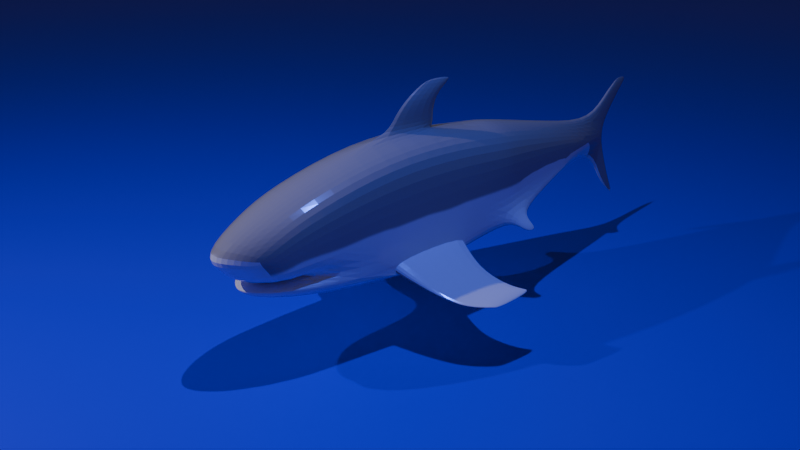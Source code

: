 # Source: Shark14.blend  (saved by Blender 5.0.118; exported with 4.5.12 LTS)
import bpy
from mathutils import Matrix  # noqa: F401  (used for matrix-valued properties, if any)

bpy.ops.wm.read_factory_settings(use_empty=True)
scene = bpy.context.scene
scene.name = 'Scene'

# ---- collections
col_collection = bpy.data.collections.new('Collection'); scene.collection.children.link(col_collection)

# ---- images (referenced by path relative to the original .blend; pixels are not part of the script)
import os
ASSET_DIR = os.environ.get("B2B_ASSET_DIR", "")  # directory of the original .blend (textures are referenced by path, not embedded)
HERE = os.path.dirname(os.path.abspath(__file__))  # packed textures are extracted next to this script under _unpacked/

def load_image(name, relpath, width, height, colorspace="sRGB"):
    """Load a texture the original file referenced (path relative to the .blend, or extracted next to this script)."""
    p = next((c for c in (os.path.join(HERE, relpath), os.path.join(ASSET_DIR, relpath)) if relpath and os.path.exists(c)), "")
    if p:
        img = bpy.data.images.load(p, check_existing=True)
        img.name = name
    else:  # same state as the original file: an image datablock whose file is absent (Cycles renders it pink)
        img = bpy.data.images.new(name, width, height)
        img.source = "FILE"
        img.filepath = "//" + (relpath or name)
    img.colorspace_settings.name = colorspace
    return img
img_material_002_base_color = load_image('Material.002 Base Color', '_unpacked/Material.ce7c6899.png', 1024, 1024, 'sRGB')

# ---- materials (node trees are filled in below, after node groups)
mat_material_002 = bpy.data.materials.new('Material.002')
mat_material_001 = bpy.data.materials.new('Material.001')

# ---- material node trees
mat_material_002.use_nodes = True; mat_material_002.node_tree.nodes.clear()
_N = mat_material_002.node_tree.nodes; _L = mat_material_002.node_tree.links
n0 = _N.new('ShaderNodeBsdfPrincipled'); n0.name = 'Principled BSDF'; n0.location = (-200, 100)
n0.inputs[2].default_value = 0.1538
n1 = _N.new('ShaderNodeOutputMaterial'); n1.name = 'Material Output'; n1.location = (200, 100)
n2 = _N.new('ShaderNodeTexImage'); n2.name = 'Image Texture'; n2.location = (-490, 80)
n2.image = img_material_002_base_color
_L.new(n0.outputs[0], n1.inputs[0])
_L.new(n2.outputs[0], n0.inputs[0])
n1.is_active_output = True
mat_material_001.use_nodes = True; mat_material_001.node_tree.nodes.clear()
_N = mat_material_001.node_tree.nodes; _L = mat_material_001.node_tree.links
n0 = _N.new('ShaderNodeBsdfPrincipled'); n0.name = 'Principled BSDF'; n0.location = (-200, 100)
n0.inputs[0].default_value = (0.007693, 0.007953, 0.8, 1.0)
n1 = _N.new('ShaderNodeOutputMaterial'); n1.name = 'Material Output'; n1.location = (200, 100)
_L.new(n0.outputs[0], n1.inputs[0])
n1.is_active_output = True

# ---- world
world_world = bpy.data.worlds.new('World'); scene.world = world_world
world_world.use_nodes = True; world_world.node_tree.nodes.clear()
_N = world_world.node_tree.nodes; _L = world_world.node_tree.links
n0 = _N.new('ShaderNodeOutputWorld'); n0.name = 'World Output'; n0.location = (200, 100)
n1 = _N.new('ShaderNodeBackground'); n1.name = 'Background'; n1.location = (-200, 100)
n1.inputs[0].default_value = (0.05088, 0.05088, 0.05088, 1.0)
_L.new(n1.outputs[0], n0.inputs[0])
n0.is_active_output = True
world_world.color = (0.05088, 0.05088, 0.05088)
world_world.sun_shadow_jitter_overblur = 0.0

# ---- cameras
cam_camera = bpy.data.cameras.new('Camera')
cam_camera.clip_end = 100.0
cam_camera.ortho_scale = 7.314

# ---- lights
light_light = bpy.data.lights.new('Light', 'POINT')
light_light.energy = 2000.0
light_light.shadow_soft_size = 0.1
light_point = bpy.data.lights.new('Point', 'POINT')
light_point.color = (0.0498, 0.1338, 1.0)
light_point.energy = 2875.0

# ---- meshes
me_cube_001 = bpy.data.meshes.new('Cube.001')
me_cube_001.from_pydata([(-1.0, -0.703, -0.7087), (-1.0, -0.703, 0.4036), (4.086, -0.399, -0.1491), (4.086, -0.399, 0.3288), (1.633, -0.7461, -0.7731), (1.621, -0.7357, 0.7534), (0.3261, -0.7357, 0.7534), (0.3262, -0.7461, -0.854), (-1.491, -0.5694, -0.621), (-1.847, -0.5156, -0.1381), (2.811, -0.7357, -0.522), (2.811, -0.6483, 0.6038), (5.05, -0.1856, 0.08988), (-1.079, -0.0575, -0.8104), (4.086, -0.0575, 0.5755), (-1.0, -0.0575, 0.6503), (4.086, -0.0575, -0.2955), (1.633, -0.0575, -1.0), (0.3261, -0.0575, -1.0), (0.3261, -0.0575, 1.0), (-1.868, -0.05816, -0.6977), (-2.42, -0.0575, -0.04214), (2.811, -0.0575, 0.8504), (2.811, -0.0575, -0.6684), (5.05, -0.0575, 0.4029), (5.85, -0.01561, 1.073), (-1.033, -0.3896, -0.8364), (4.086, -0.2115, 0.5208), (1.633, -0.3766, 0.9453), (1.633, -0.3954, -0.8536), (0.3261, -0.3954, -1.0), (0.3261, -0.3766, 0.9453), (-1.669, -0.3682, -0.6977), (2.811, -0.3355, 0.7958), (2.811, -0.4063, -0.6684), (5.05, -0.1092, 0.3482), (-1.0, -0.3766, 0.5956), (4.086, -0.2115, -0.2955), (-2.221, -0.3211, -0.04119), (5.05, -0.1092, -0.1229), (5.514, -0.05733, 0.06964), (5.546, -0.05739, 0.2927), (5.546, -0.05739, -0.1187), (-1.0, -0.703, -0.1524), (4.086, -0.399, 0.08991), (1.633, -0.7357, -0.009533), (0.3261, -0.7357, -0.04998), (-1.679, -0.5441, -0.2491), (2.811, -0.6483, 0.04099), (-2.154, -0.0575, -0.2743), (-1.954, -0.3302, -0.2739), (4.086, -0.399, -0.06586), (1.633, -0.7461, -0.5073), (0.3262, -0.7461, -0.5741), (2.811, -0.6483, -0.326), (-1.981, -0.05733, -0.5816), (-1.782, -0.3617, -0.5511), (-1.0, -0.703, -0.4789), (-1.57, -0.5806, -0.5207), (2.493, -0.7357, 0.6441), (2.493, -0.7357, -0.5896), (2.493, -0.0575, -0.7578), (2.493, -0.0575, 0.8908), (2.493, -0.4034, -0.7184), (2.493, -0.3766, 0.8361), (2.493, -0.7357, 0.02736), (2.493, -0.7357, -0.3748), (2.811, -0.9156, -0.6593), (2.811, -0.9156, -0.5589), (2.624, -0.9156, -0.7173), (2.624, -0.9156, -0.6077), (-1.0, 0.5936, -0.7087), (-1.0, 0.5936, 0.4036), (4.086, 0.284, -0.1491), (4.086, 0.284, 0.3288), (1.633, 0.6207, -0.7727), (1.621, 0.6207, 0.7534), (0.3261, 0.6207, 0.7534), (0.3261, 0.6207, -0.8536), (-1.491, 0.4759, -0.621), (-1.847, 0.4216, -0.1381), (2.815, 0.6077, -0.5215), (2.811, 0.5333, 0.6038), (5.05, 0.07059, 0.08988), (-1.033, 0.2746, -0.8364), (4.086, 0.09649, 0.5208), (1.633, 0.2616, 0.9453), (1.633, 0.2804, -0.8536), (0.3261, 0.2804, -1.0), (0.3261, 0.2616, 0.9453), (-1.669, 0.2519, -0.6977), (2.811, 0.2204, 0.7958), (2.811, 0.2913, -0.6684), (5.05, -0.00585, 0.3482), (-1.0, 0.2616, 0.5956), (4.086, 0.09649, -0.2955), (-2.221, 0.2061, -0.04119), (5.05, -0.00585, -0.1229), (-1.0, 0.5936, -0.1524), (4.086, 0.284, 0.08991), (1.633, 0.6207, -0.009533), (0.3261, 0.6207, -0.04998), (-1.679, 0.4473, -0.2491), (2.811, 0.5333, 0.04099), (-1.954, 0.2152, -0.2739), (4.086, 0.284, -0.06586), (1.633, 0.6207, -0.5069), (0.3261, 0.6207, -0.5737), (2.815, 0.5481, -0.3254), (-1.782, 0.2453, -0.5511), (-1.0, 0.5936, -0.4789), (-1.57, 0.456, -0.5207), (1.507, 1.599, -0.9959), (0.6658, 1.599, -1.051), (1.507, 1.599, -0.8734), (0.6658, 1.599, -0.9823), (2.493, 0.6207, 0.6441), (2.498, 0.6355, -0.5891), (2.493, 0.2883, -0.7184), (2.493, 0.2616, 0.8361), (2.493, 0.6207, 0.02736), (2.498, 0.6355, -0.3742), (5.874, -0.01561, 1.079), (6.158, -0.01388, 1.148), (5.699, -0.06797, -1.032), (5.794, -0.05425, -1.092), (5.699, -0.04061, -1.032), (5.844, -0.03399, 0.712), (5.468, -0.09352, 0.8314), (5.456, -0.04306, 0.8615), (5.468, 0.007399, 0.8314), (5.702, -0.05145, -0.6381), (5.321, -0.01019, -0.7247), (5.321, -0.09285, -0.7247), (1.373, 0.04513, 0.9962), (1.373, -0.1679, 0.9962), (1.434, 0.03998, 1.503), (1.634, -0.0575, 0.9962), (0.8883, -0.06265, 1.521), (1.434, -0.1731, 1.503), (1.695, -0.06265, 1.503), (1.345, -0.1679, 1.237), (0.5463, -0.0575, 1.255), (1.345, 0.04513, 1.237), (1.607, -0.0575, 1.237), (1.87, -0.06655, 1.785), (1.439, -0.0404, 1.765), (1.418, 1.136, -0.8915), (2.131, -0.06265, 1.705), (0.463, 1.136, -0.9403), (0.463, 1.136, -0.8348), (1.418, 1.136, -0.728), (1.608, 1.812, -0.9969), (0.9291, 1.812, -1.052), (1.608, 1.812, -0.9156), (0.9291, 1.812, -0.999), (1.761, 1.943, -0.978), (1.082, 1.943, -1.045), (0.6047, 1.599, -1.015), (0.4018, 1.136, -0.889), (0.265, 0.6207, -0.7137), (0.868, 1.812, -1.025), (0.9448, 1.861, -1.028), (-1.907, -0.05816, -0.6305), (-1.0, -0.703, -0.6139), (-1.708, -0.3667, -0.6304), (-1.708, 0.2504, -0.6304), (1.507, -1.735, -0.9967), (0.666, -1.735, -1.052), (1.507, -1.735, -0.8742), (0.666, -1.735, -0.9832), (1.418, -1.272, -0.8923), (0.4632, -1.272, -0.9411), (0.4632, -1.272, -0.8356), (1.418, -1.272, -0.7288), (1.609, -1.948, -0.9977), (0.9293, -1.948, -1.052), (1.609, -1.948, -0.9164), (0.9293, -1.948, -0.9998), (1.761, -2.079, -0.9788), (1.082, -2.079, -1.046), (0.6049, -1.735, -1.016), (0.4021, -1.272, -0.8899), (0.2575, -0.7165, -0.7181), (0.8682, -1.948, -1.026), (0.945, -1.997, -1.028), (-1.516, -0.5676, -0.5732), (-1.0, 0.5936, -0.6139), (-1.516, 0.4741, -0.5732), (-1.569, -0.6022, -0.4966), (-1.781, -0.364, -0.5108), (-1.98, -0.0575, -0.511), (-1.781, 0.249, -0.5108), (-1.569, 0.5036, -0.4966), (-1.456, -0.6371, 0.1674), (-1.764, -0.0575, 0.3329), (-1.657, -0.3609, 0.3082), (-1.365, -0.6536, -0.2045), (-1.306, -0.6638, -0.5051), (-1.456, 0.5334, 0.1674), (-1.657, 0.2459, 0.3082), (-1.365, 0.5484, -0.2045), (-1.306, 0.5577, -0.5051), (2.861, -1.041, -0.7192), (2.82, 0.8302, -0.6581), (2.82, 0.8302, -0.5578), (2.634, 0.8302, -0.7161), (2.634, 0.8302, -0.6066), (2.871, 0.9553, -0.718)], [], [(46, 6, 1, 43), (34, 37, 2, 10), (31, 36, 1, 6), (26, 0, 8, 32), (64, 28, 5, 59), (65, 59, 5, 45), (26, 30, 7, 0), (28, 31, 6, 5), (45, 5, 6, 46), (197, 194, 9, 47), (44, 3, 11, 48), (27, 33, 11, 3), (63, 34, 10, 60), (12, 39, 42, 40), (27, 3, 12, 35), (196, 195, 21, 38), (50, 38, 21, 49), (2, 37, 39, 12), (47, 9, 38, 50), (194, 196, 38, 9), (14, 27, 35, 24), (61, 23, 34, 63), (14, 22, 33, 27), (13, 18, 30, 26), (13, 26, 32, 20), (19, 15, 36, 31), (23, 16, 37, 34), (128, 127, 123, 122), (129, 128, 122, 25), (189, 47, 50, 190), (190, 50, 49, 191), (3, 44, 12), (51, 44, 48, 54), (198, 197, 47, 189), (52, 45, 46, 53), (66, 65, 45, 52), (53, 46, 43, 57), (7, 183, 53, 57, 164, 0), (60, 66, 52, 4), (164, 57, 58, 186), (2, 51, 54, 10), (165, 56, 55, 163), (186, 58, 56, 165), (10, 54, 68, 67), (54, 48, 65, 66), (22, 62, 64, 33), (17, 61, 63, 29), (29, 63, 60, 4), (48, 11, 59, 65), (33, 64, 59, 11), (67, 203, 69), (60, 10, 67, 69), (54, 66, 70, 68), (66, 60, 69, 70), (101, 98, 72, 77), (92, 81, 73, 95), (89, 77, 72, 94), (84, 90, 79, 71), (119, 116, 76, 86), (120, 100, 76, 116), (84, 71, 78, 88), (100, 101, 77, 76), (201, 102, 80, 199), (99, 103, 82, 74), (85, 74, 82, 91), (118, 117, 81, 92), (83, 40, 42, 97), (85, 93, 83, 74), (200, 96, 21, 195), (104, 49, 21, 96), (132, 131, 125, 126), (73, 83, 97, 95), (102, 104, 96, 80), (199, 80, 96, 200), (14, 24, 93, 85), (61, 118, 92, 23), (14, 85, 91, 22), (13, 84, 88, 18), (13, 20, 90, 84), (19, 89, 94, 15), (23, 92, 95, 16), (37, 16, 95, 97, 39), (193, 192, 104, 102), (192, 191, 49, 104), (74, 83, 99), (105, 108, 103, 99), (202, 193, 102, 201), (106, 107, 101, 100), (121, 106, 100, 120), (107, 110, 98, 101), (78, 71, 187, 110, 107, 160), (117, 75, 106, 121), (187, 188, 111, 110), (73, 81, 108, 105), (166, 163, 55, 109), (188, 166, 109, 111), (83, 73, 99), (158, 115, 155, 161), (151, 114, 115, 150), (159, 158, 113, 149), (147, 112, 114, 151), (108, 121, 120, 103), (22, 91, 119, 62), (17, 87, 118, 61), (87, 75, 117, 118), (103, 120, 116, 82), (91, 82, 116, 119), (93, 41, 40, 83), (12, 44, 2), (127, 130, 122, 123), (35, 12, 40, 41), (130, 129, 25, 122), (125, 124, 126), (131, 133, 124, 125), (133, 132, 126, 124), (93, 24, 129, 130), (41, 93, 130, 127), (24, 35, 128, 129), (35, 41, 127, 128), (39, 97, 132, 133), (42, 39, 133, 131), (97, 42, 131, 132), (30, 29, 4, 7), (18, 17, 29, 30), (18, 88, 87, 17), (88, 78, 75, 87), (149, 113, 112, 147), (89, 86, 76, 77), (31, 28, 135, 19), (28, 86, 134, 137, 135), (142, 141, 139, 138), (86, 89, 19, 134), (28, 64, 62, 119, 86), (140, 136, 145, 148), (144, 143, 136, 140), (141, 144, 140, 139), (143, 142, 138, 136), (134, 19, 142, 143), (135, 137, 144, 141), (137, 134, 143, 144), (19, 135, 141, 142), (75, 147, 151, 106), (139, 140, 148, 145), (138, 139, 145, 146), (136, 138, 146, 145), (78, 149, 147, 75), (160, 159, 149, 78), (106, 151, 150, 107), (152, 153, 157, 156), (115, 114, 154, 155), (112, 113, 153, 152), (114, 112, 152, 154), (154, 152, 156), (155, 154, 156, 157), (161, 155, 162), (150, 115, 158, 159), (107, 150, 159, 160), (113, 158, 161, 153), (157, 153, 162), (153, 161, 162), (155, 157, 162), (181, 184, 178, 170), (174, 173, 170, 169), (182, 172, 168, 181), (171, 174, 169, 167), (172, 171, 167, 168), (4, 52, 174, 171), (7, 4, 171, 172), (183, 7, 172, 182), (52, 53, 173, 174), (175, 179, 180, 176), (170, 178, 177, 169), (167, 175, 176, 168), (169, 177, 175, 167), (177, 179, 175), (178, 180, 179, 177), (184, 185, 178), (173, 182, 181, 170), (53, 183, 182, 173), (168, 176, 184, 181), (180, 185, 176), (176, 185, 184), (178, 185, 180), (4, 52, 53, 183, 7), (79, 90, 166, 188), (90, 20, 163, 166), (71, 79, 188, 187), (8, 186, 165, 32), (32, 165, 163, 20), (0, 164, 186, 8), (110, 202, 201, 98), (72, 199, 200, 94), (94, 200, 195, 15), (98, 201, 199, 72), (57, 43, 197, 198), (1, 36, 196, 194), (36, 15, 195, 196), (43, 1, 194, 197), (58, 57, 110, 111, 109, 55, 56), (189, 190, 191, 192, 193, 202, 110, 57, 198), (68, 70, 203), (69, 203, 70), (67, 68, 203), (81, 204, 205, 108), (204, 206, 208), (117, 206, 204, 81), (108, 205, 207, 121), (121, 207, 206, 117), (205, 208, 207), (206, 207, 208), (204, 208, 205)])
_uv = me_cube_001.uv_layers.new(name='UVMap')
_uv.uv.foreach_set('vector', [0.5378, 0.6085, 0.6202, 0.6028, 0.5938, 0.741, 0.5368, 0.745, 0.3007, 0.2235, 0.3514, 0.09737, 0.3689, 0.1056, 0.3308, 0.2392, 0.8841, 0.5666, 0.8841, 0.7065, 0.8505, 0.7092, 0.8471, 0.5693, 0.09995, 0.563, 0.1302, 0.5751, 0.09268, 0.6119, 0.06522, 0.6179, 0.8841, 0.3476, 0.8841, 0.4336, 0.8471, 0.4375, 0.8471, 0.3503, 0.5304, 0.386, 0.5936, 0.3816, 0.611, 0.4702, 0.5327, 0.4743, 0.09995, 0.563, 0.1696, 0.4452, 0.2016, 0.4619, 0.1302, 0.5751, 0.8841, 0.4336, 0.8841, 0.5666, 0.8471, 0.5693, 0.8471, 0.4375, 0.5327, 0.4743, 0.611, 0.4702, 0.6202, 0.6028, 0.5378, 0.6085, 0.5341, 0.7826, 0.5729, 0.7892, 0.5445, 0.8311, 0.5319, 0.8147, 0.5259, 0.2211, 0.5504, 0.2195, 0.5873, 0.349, 0.5296, 0.353, 0.901, 0.1899, 0.8883, 0.3158, 0.8561, 0.3185, 0.8817, 0.1926, 0.2838, 0.2519, 0.3007, 0.2235, 0.3308, 0.2392, 0.314, 0.2678, 0.5194, 0.1216, 0.4976, 0.1228, 0.4946, 0.07179, 0.5142, 0.07375, 0.5703, 0.2174, 0.5504, 0.2195, 0.5194, 0.1216, 0.5459, 0.1195, 0.8857, 0.7774, 0.9168, 0.788, 0.9168, 0.86, 0.887, 0.8397, 0.1811, 0.904, 0.1465, 0.9029, 0.1359, 0.8732, 0.1705, 0.8731, 0.5014, 0.2228, 0.4867, 0.2232, 0.4976, 0.1228, 0.5194, 0.1216, 0.1937, 0.9271, 0.1749, 0.924, 0.1465, 0.9029, 0.1811, 0.904, 0.5729, 0.7892, 0.5892, 0.8078, 0.5574, 0.8679, 0.5445, 0.8311, 0.9168, 0.1892, 0.901, 0.1899, 0.9115, 0.09419, 0.9168, 0.09342, 0.2529, 0.2343, 0.2698, 0.2054, 0.3007, 0.2235, 0.2838, 0.2519, 0.9168, 0.1892, 0.9168, 0.3151, 0.8883, 0.3158, 0.901, 0.1899, 0.06829, 0.5495, 0.1397, 0.4276, 0.1696, 0.4452, 0.09995, 0.563, 0.06829, 0.5495, 0.09995, 0.563, 0.06522, 0.6179, 0.02744, 0.6194, 0.9168, 0.5659, 0.9168, 0.7058, 0.8841, 0.7065, 0.8841, 0.5666, 0.2698, 0.2054, 0.3378, 0.08937, 0.3514, 0.09737, 0.3007, 0.2235, 0.5925, 0.07317, 0.5777, 0.03526, 0.6202, -1.899e-09, 0.6151, 0.02951, 0.9183, 0.04563, 0.9131, 0.04484, 0.9211, 1.676e-08, 0.9211, 0.002551, 0.2213, 0.9291, 0.1937, 0.9271, 0.1811, 0.904, 0.2112, 0.9046, 0.2112, 0.9046, 0.1811, 0.904, 0.1705, 0.8731, 0.2006, 0.8731, 0.5504, 0.2195, 0.5259, 0.2211, 0.5194, 0.1216, 0.5099, 0.2222, 0.5259, 0.2211, 0.5296, 0.353, 0.492, 0.3556, 0.5029, 0.7787, 0.5341, 0.7826, 0.5319, 0.8147, 0.5057, 0.8053, 0.4817, 0.4779, 0.5327, 0.4743, 0.5378, 0.6085, 0.4841, 0.6122, 0.4891, 0.3888, 0.5304, 0.386, 0.5327, 0.4743, 0.4817, 0.4779, 0.4841, 0.6122, 0.5378, 0.6085, 0.5368, 0.745, 0.4996, 0.7475, 0.4554, 0.6142, 0.4699, 0.6202, 0.4841, 0.6122, 0.4996, 0.7475, 0.4858, 0.7485, 0.4798, 0.7489, 0.4671, 0.3903, 0.4891, 0.3888, 0.4817, 0.4779, 0.4544, 0.4797, 0.4858, 0.7485, 0.4996, 0.7475, 0.4886, 0.8065, 0.4829, 0.8013, 0.5014, 0.2228, 0.5099, 0.2222, 0.492, 0.3556, 0.4718, 0.3573, 0.8918, 0.9466, 0.8809, 0.9461, 0.873, 0.9148, 0.8812, 0.9149, 0.8971, 0.9673, 0.8896, 0.9686, 0.8809, 0.9461, 0.8918, 0.9466, 0.6318, 0.8876, 0.6411, 0.8676, 0.6411, 0.904, 0.6333, 0.9108, 0.492, 0.3556, 0.5296, 0.353, 0.5304, 0.386, 0.4891, 0.3888, 0.9168, 0.3151, 0.9168, 0.3468, 0.8841, 0.3476, 0.8883, 0.3158, 0.2071, 0.3125, 0.2529, 0.2343, 0.2838, 0.2519, 0.2379, 0.3286, 0.2379, 0.3286, 0.2838, 0.2519, 0.314, 0.2678, 0.2695, 0.346, 0.5296, 0.353, 0.5873, 0.349, 0.5936, 0.3816, 0.5304, 0.386, 0.8883, 0.3158, 0.8841, 0.3476, 0.8471, 0.3503, 0.8561, 0.3185, 0.346, 0.2499, 0.3593, 0.2525, 0.336, 0.2669, 0.314, 0.2678, 0.3308, 0.2392, 0.346, 0.2499, 0.336, 0.2669, 0.492, 0.3556, 0.4891, 0.3888, 0.4641, 0.3776, 0.4678, 0.3582, 0.6522, 0.8676, 0.6627, 0.8832, 0.6575, 0.9087, 0.6522, 0.9007, 0.7025, 0.6082, 0.7036, 0.7447, 0.6466, 0.7408, 0.6202, 0.6025, 0.2389, 0.1873, 0.2119, 0.169, 0.3084, 0.07018, 0.3241, 0.08137, 0.9496, 0.5666, 0.9865, 0.5693, 0.9837, 0.7092, 0.9496, 0.7065, 0.04106, 0.5285, 0.01024, 0.5857, 1.69e-08, 0.5577, 0.01522, 0.5078, 0.9496, 0.3476, 0.9865, 0.3503, 0.9865, 0.4375, 0.9496, 0.4336, 0.7099, 0.3856, 0.7076, 0.474, 0.6293, 0.4699, 0.6467, 0.3813, 0.04106, 0.5285, 0.01522, 0.5078, 0.0804, 0.3909, 0.1097, 0.4101, 0.7076, 0.474, 0.7025, 0.6082, 0.6202, 0.6025, 0.6293, 0.4699, 0.7063, 0.7823, 0.7086, 0.8145, 0.696, 0.8309, 0.6676, 0.7889, 0.7144, 0.2208, 0.7107, 0.3527, 0.653, 0.3487, 0.6899, 0.2191, 0.9327, 0.1899, 0.9519, 0.1926, 0.9775, 0.3185, 0.9454, 0.3158, 0.2225, 0.2159, 0.1927, 0.1962, 0.2119, 0.169, 0.2389, 0.1873, 0.7209, 0.1212, 0.7261, 0.07339, 0.7457, 0.07142, 0.7426, 0.1224, 0.67, 0.2171, 0.6943, 0.1191, 0.7209, 0.1212, 0.6899, 0.2191, 0.948, 0.7774, 0.9466, 0.8397, 0.9168, 0.86, 0.9168, 0.788, 0.1811, 0.8423, 0.1705, 0.8731, 0.1359, 0.8732, 0.1465, 0.8433, 0.8062, 0.09888, 0.8, 0.05909, 0.8471, 0.05284, 0.8404, 0.06221, 0.7389, 0.2225, 0.7209, 0.1212, 0.7426, 0.1224, 0.7536, 0.2228, 0.1937, 0.8172, 0.1811, 0.8423, 0.1465, 0.8433, 0.1749, 0.8201, 0.6676, 0.7889, 0.696, 0.8309, 0.6832, 0.8676, 0.6514, 0.8075, 0.9168, 0.1892, 0.9168, 0.09342, 0.9221, 0.09419, 0.9327, 0.1899, 0.2529, 0.2343, 0.2225, 0.2159, 0.2389, 0.1873, 0.2698, 0.2054, 0.9168, 0.1892, 0.9327, 0.1899, 0.9454, 0.3158, 0.9168, 0.3151, 0.06829, 0.5495, 0.04106, 0.5285, 0.1097, 0.4101, 0.1397, 0.4276, 0.06829, 0.5495, 0.02744, 0.6194, 0.01024, 0.5857, 0.04106, 0.5285, 0.9168, 0.5659, 0.9496, 0.5666, 0.9496, 0.7065, 0.9168, 0.7058, 0.2698, 0.2054, 0.2389, 0.1873, 0.3241, 0.08137, 0.3378, 0.08937, 0.3514, 0.09737, 0.3378, 0.08937, 0.3241, 0.08137, 0.384, 4.459e-08, 0.3931, 0.005365, 0.2213, 0.8155, 0.2112, 0.8416, 0.1811, 0.8423, 0.1937, 0.8172, 0.2112, 0.8416, 0.2006, 0.8731, 0.1705, 0.8731, 0.1811, 0.8423, 0.6899, 0.2191, 0.7209, 0.1212, 0.7144, 0.2208, 0.7303, 0.2219, 0.7483, 0.3548, 0.7107, 0.3527, 0.7144, 0.2208, 0.7376, 0.7784, 0.7348, 0.805, 0.7086, 0.8145, 0.7063, 0.7823, 0.7586, 0.4775, 0.7562, 0.6119, 0.7025, 0.6082, 0.7076, 0.474, 0.7511, 0.388, 0.7586, 0.4775, 0.7076, 0.474, 0.7099, 0.3856, 0.7562, 0.6119, 0.7408, 0.7472, 0.7036, 0.7447, 0.7025, 0.6082, 0.7849, 0.6138, 0.7607, 0.7486, 0.7546, 0.7482, 0.7408, 0.7472, 0.7562, 0.6119, 0.7701, 0.6191, 0.7731, 0.3895, 0.7858, 0.4794, 0.7586, 0.4775, 0.7511, 0.388, 0.7546, 0.7482, 0.7576, 0.801, 0.7518, 0.8061, 0.7408, 0.7472, 0.7389, 0.2225, 0.7684, 0.3564, 0.7483, 0.3548, 0.7303, 0.2219, 0.8918, 0.8832, 0.8812, 0.9149, 0.873, 0.9148, 0.8809, 0.8837, 0.8971, 0.8602, 0.8918, 0.8832, 0.8809, 0.8837, 0.8896, 0.8621, 0.7209, 0.1212, 0.7389, 0.2225, 0.7144, 0.2208, 0.1005, 0.7376, 0.1005, 0.731, 0.1224, 0.7044, 0.1224, 0.711, 0.05294, 0.6509, 0.1005, 0.6438, 0.1005, 0.731, 0.05294, 0.7495, 0.9169, 0.9176, 0.9155, 0.97, 0.9096, 0.9725, 0.9098, 0.9207, 0.8674, 0.9229, 0.862, 0.9714, 0.8501, 0.9673, 0.8515, 0.9174, 0.7483, 0.3548, 0.7511, 0.388, 0.7099, 0.3856, 0.7107, 0.3527, 0.9168, 0.3151, 0.9454, 0.3158, 0.9496, 0.3476, 0.9168, 0.3468, 0.2071, 0.3125, 0.178, 0.2935, 0.2225, 0.2159, 0.2529, 0.2343, 0.178, 0.2935, 0.1483, 0.275, 0.1927, 0.1962, 0.2225, 0.2159, 0.7107, 0.3527, 0.7099, 0.3856, 0.6467, 0.3813, 0.653, 0.3487, 0.9454, 0.3158, 0.9775, 0.3185, 0.9865, 0.3503, 0.9496, 0.3476, 0.6943, 0.1191, 0.7035, 0.06853, 0.7261, 0.07339, 0.7209, 0.1212, 0.5194, 0.1216, 0.5259, 0.2211, 0.5014, 0.2228, 0.6626, 0.03509, 0.6478, 0.07295, 0.6253, 0.0295, 0.6202, -5.241e-08, 0.5459, 0.1195, 0.5194, 0.1216, 0.5142, 0.07375, 0.5368, 0.06888, 0.9235, 0.04484, 0.9183, 0.04563, 0.9211, 0.002551, 0.9211, 1.676e-08, 0.9225, 0.9848, 0.9211, 0.9745, 0.9239, 0.9745, 0.4403, 0.05943, 0.4341, 0.09922, 0.3999, 0.06258, 0.3931, 0.05322, 0.9186, 0.9273, 0.9271, 0.9273, 0.9239, 0.9745, 0.9211, 0.9745, 0.9221, 0.09419, 0.9168, 0.09342, 0.9183, 0.04563, 0.9235, 0.04484, 0.7035, 0.06853, 0.6943, 0.1191, 0.6478, 0.07295, 0.6626, 0.03509, 0.9168, 0.09342, 0.9115, 0.09419, 0.9131, 0.04484, 0.9183, 0.04563, 0.5459, 0.1195, 0.5368, 0.06888, 0.5777, 0.03526, 0.5925, 0.07317, 0.9169, 0.86, 0.9275, 0.86, 0.9271, 0.9273, 0.9186, 0.9273, 0.4946, 0.07179, 0.4976, 0.1228, 0.4341, 0.09922, 0.4403, 0.05943, 0.7426, 0.1224, 0.7457, 0.07142, 0.8, 0.05909, 0.8062, 0.09888, 0.1696, 0.4452, 0.2379, 0.3286, 0.2695, 0.346, 0.2016, 0.4619, 0.1397, 0.4276, 0.2071, 0.3125, 0.2379, 0.3286, 0.1696, 0.4452, 0.1397, 0.4276, 0.1097, 0.4101, 0.178, 0.2935, 0.2071, 0.3125, 0.1097, 0.4101, 0.0804, 0.3909, 0.1483, 0.275, 0.178, 0.2935, 0.04127, 0.353, 0.01003, 0.3122, 0.05376, 0.2375, 0.09081, 0.2684, 0.9496, 0.5666, 0.9496, 0.4336, 0.9865, 0.4375, 0.9865, 0.5693, 0.8841, 0.5666, 0.8841, 0.4336, 0.9055, 0.4594, 0.9168, 0.5655, 0.8841, 0.4336, 0.9496, 0.4336, 0.9274, 0.4594, 0.9168, 0.4328, 0.9055, 0.4594, 0.3357, 0.7824, 0.3331, 0.7007, 0.3604, 0.6915, 0.3628, 0.7471, 0.9496, 0.4336, 0.9496, 0.5666, 0.9168, 0.5655, 0.9274, 0.4594, 0.8841, 0.4336, 0.8841, 0.3476, 0.9168, 0.3468, 0.9496, 0.3476, 0.9496, 0.4336, 0.2564, 0.6643, 0.2564, 0.6915, 0.2274, 0.6462, 0.2358, 0.6194, 0.2837, 0.6735, 0.2837, 0.7007, 0.2564, 0.6915, 0.2564, 0.6643, 0.3331, 0.7007, 0.3331, 0.6735, 0.3604, 0.6643, 0.3604, 0.6915, 0.2837, 0.7007, 0.2812, 0.7824, 0.2541, 0.7471, 0.2564, 0.6915, 0.3084, 0.698, 0.3058, 0.805, 0.2812, 0.7824, 0.2837, 0.7007, 0.3084, 0.6981, 0.3084, 0.6709, 0.3331, 0.6735, 0.3331, 0.7007, 0.3084, 0.6708, 0.3084, 0.698, 0.2837, 0.7007, 0.2837, 0.6735, 0.3112, 0.8051, 0.3084, 0.6981, 0.3331, 0.7007, 0.3357, 0.7824, 0.873, 0.8689, 0.8674, 0.9229, 0.8515, 0.9174, 0.8471, 0.86, 0.3604, 0.6915, 0.3604, 0.6643, 0.3809, 0.6194, 0.3893, 0.6462, 0.3628, 0.7471, 0.3604, 0.6915, 0.3893, 0.6462, 0.3875, 0.6904, 0.2564, 0.6915, 0.2541, 0.7471, 0.2293, 0.6905, 0.2274, 0.6462, 0.0804, 0.3909, 0.04127, 0.353, 0.09081, 0.2684, 0.1483, 0.275, 0.9169, 0.86, 0.9169, 0.9176, 0.9098, 0.9207, 0.9026, 0.8662, 1.129e-10, 0.6258, 0.05294, 0.6509, 0.05294, 0.7495, 3.117e-08, 0.7598, 0.04013, 0.2175, 0.004757, 0.2779, 0.0009887, 0.2576, 0.03643, 0.197, 0.1005, 0.731, 0.1005, 0.6438, 0.1224, 0.6341, 0.1224, 0.7044, 0.05376, 0.2375, 0.01003, 0.3122, 0.004757, 0.2779, 0.04013, 0.2175, 0.8501, 0.9673, 0.862, 0.9714, 0.855, 0.9921, 0.8471, 0.9894, 0.2814, 0.8223, 0.2892, 0.8253, 0.2814, 0.8396, 0.1224, 0.7044, 0.1224, 0.6341, 0.1359, 0.6194, 0.1359, 0.6895, 0.1224, 0.711, 0.1224, 0.7044, 0.1275, 0.7032, 0.05294, 0.7495, 0.1005, 0.731, 0.1005, 0.7376, 0.05294, 0.7565, 3.117e-08, 0.7598, 0.05294, 0.7495, 0.05294, 0.7565, -8.097e-09, 0.768, 0.9096, 0.9725, 0.9155, 0.97, 0.9104, 0.996, 0.9053, 0.9982, 0.3893, 0.6349, 0.3893, 0.6194, 0.3929, 0.6233, 0.3926, 0.6641, 0.3893, 0.6691, 0.3893, 0.6598, 0.1224, 0.7044, 0.1359, 0.6895, 0.1275, 0.7032, 0.1462, 0.7411, 0.1385, 0.7075, 0.1414, 0.7016, 0.1492, 0.7351, 0.2274, 0.6845, 0.1836, 0.7728, 0.1492, 0.7351, 0.1879, 0.657, 0.9865, 0.06144, 0.9937, 0.06434, 0.9951, 0.1162, 0.9891, 0.1138, 0.1086, 0.8319, 0.1245, 0.8265, 0.1257, 0.8763, 0.1138, 0.8804, 0.2548, 0.478, 0.3043, 0.3934, 0.3494, 0.4106, 0.3056, 0.4853, 0.1028, 0.7768, 0.1286, 0.768, 0.1245, 0.8265, 0.1086, 0.8319, 0.2016, 0.4619, 0.2695, 0.346, 0.3043, 0.3934, 0.2548, 0.478, 0.9867, -1.659e-08, 1.0, 0.008645, 0.9937, 0.06434, 0.9865, 0.06144, 0.2814, 0.805, 0.2814, 0.939, 0.2274, 0.9287, 0.2274, 0.83, 0.3735, 0.4127, 0.3931, 0.4059, 0.3577, 0.4665, 0.3381, 0.4731, 0.1492, 0.7351, 0.1414, 0.7016, 0.1727, 0.6386, 0.1879, 0.657, 0.3494, 0.4106, 0.3735, 0.4127, 0.3381, 0.4731, 0.3056, 0.4853, 0.1257, 0.8763, 0.1286, 0.8984, 0.1207, 0.9011, 0.1138, 0.8804, 0.2892, 0.805, 0.2892, 0.8223, 0.2814, 0.808, 0.1414, 0.7016, 0.1359, 0.6822, 0.1671, 0.6194, 0.1727, 0.6386, 0.1385, 0.7075, 0.1374, 0.6982, 0.1414, 0.7016, 0.1836, 0.7728, 0.1805, 0.7791, 0.1462, 0.7411, 0.1492, 0.7351, 0.2274, 0.806, 0.2261, 0.8155, 0.1805, 0.7791, 0.1836, 0.7728, 0.9951, 0.1162, 1.0, 0.1417, 0.9948, 0.1396, 0.9891, 0.1138, 0.3929, 0.6504, 0.3893, 0.6388, 0.3929, 0.6349, 0.3893, 0.6548, 0.3926, 0.6504, 0.3926, 0.6598, 0.1414, 0.7016, 0.1374, 0.6982, 0.1359, 0.6822, 0.4544, 0.4797, 0.4817, 0.4779, 0.4841, 0.6122, 0.4699, 0.6202, 0.4554, 0.6142, 0.9026, 0.86, 0.8998, 0.8831, 0.8918, 0.8832, 0.8971, 0.8602, 0.8998, 0.8831, 0.8892, 0.9149, 0.8812, 0.9149, 0.8918, 0.8832, 0.7607, 0.7486, 0.7627, 0.7988, 0.7576, 0.801, 0.7546, 0.7482, 0.9026, 0.9674, 0.8971, 0.9673, 0.8918, 0.9466, 0.8998, 0.9468, 0.8998, 0.9468, 0.8918, 0.9466, 0.8812, 0.9149, 0.8892, 0.9149, 0.4798, 0.7489, 0.4858, 0.7485, 0.4829, 0.8013, 0.4778, 0.7991, 0.7408, 0.7472, 0.7376, 0.7784, 0.7063, 0.7823, 0.7036, 0.7447, 0.9837, 0.7092, 0.9776, 0.759, 0.948, 0.7774, 0.9496, 0.7065, 0.9496, 0.7065, 0.948, 0.7774, 0.9168, 0.788, 0.9168, 0.7058, 0.7036, 0.7447, 0.7063, 0.7823, 0.6676, 0.7889, 0.6466, 0.7408, 0.4996, 0.7475, 0.5368, 0.745, 0.5341, 0.7826, 0.5029, 0.7787, 0.8505, 0.7092, 0.8841, 0.7065, 0.8857, 0.7774, 0.8573, 0.759, 0.8841, 0.7065, 0.9168, 0.7058, 0.9168, 0.788, 0.8857, 0.7774, 0.5368, 0.745, 0.5938, 0.741, 0.5729, 0.7892, 0.5341, 0.7826, 0.06007, 0.8886, -8.179e-09, 0.9012, -1.113e-08, 0.768, 0.06007, 0.7821, 0.08207, 0.8038, 0.1028, 0.8349, 0.08207, 0.8661, 0.3471, 0.8154, 0.3689, 0.8399, 0.3893, 0.8714, 0.3689, 0.9029, 0.3471, 0.9291, 0.3204, 0.9346, 0.2893, 0.9383, 0.2893, 0.8051, 0.3204, 0.8091, 0.4678, 0.3582, 0.4641, 0.3776, 0.4508, 0.3546, 0.4528, 0.3784, 0.4508, 0.3546, 0.4641, 0.3776, 0.6333, 0.9108, 0.6411, 0.904, 0.6371, 0.9245, 0.6318, 0.8851, 0.6281, 0.9117, 0.6202, 0.9052, 0.6202, 0.8676, 0.1917, 0.1583, 0.1817, 0.1753, 0.1828, 0.148, 0.1927, 0.1962, 0.1817, 0.1753, 0.1917, 0.1583, 0.2119, 0.169, 0.7483, 0.3548, 0.7724, 0.357, 0.7761, 0.3764, 0.7511, 0.388, 0.6522, 0.8676, 0.6522, 0.9018, 0.6465, 0.9096, 0.6411, 0.8829, 0.7724, 0.357, 0.7894, 0.3534, 0.7761, 0.3764, 0.7874, 0.3772, 0.7761, 0.3764, 0.7894, 0.3534, 0.6281, 0.9117, 0.6247, 0.9255, 0.6202, 0.9052])
me_cube_001.materials.append(mat_material_002)
me_cube_001.update()
me_plane = bpy.data.meshes.new('Plane')
me_plane.from_pydata([(-1.0, -1.0, 0.0), (1.0, -1.0, 0.0), (-1.0, 1.0, 0.0), (1.0, 1.0, 0.0)], [], [(0, 1, 3, 2)])
_uv = me_plane.uv_layers.new(name='UVMap')
_uv.uv.foreach_set('vector', [0.0, 0.0, 1.0, 0.0, 1.0, 1.0, 0.0, 1.0])
me_plane.materials.append(mat_material_001)
me_plane.update()

# ---- objects
ob_light = bpy.data.objects.new('Light', light_light)
ob_camera = bpy.data.objects.new('Camera', cam_camera)
ob_empty_001 = bpy.data.objects.new('Empty.001', None)
ob_empty_002 = bpy.data.objects.new('Empty.002', None)
ob_shark = bpy.data.objects.new('Shark', me_cube_001)
ob_plane = bpy.data.objects.new('Plane', me_plane)
ob_point = bpy.data.objects.new('Point', light_point)

# ---- transforms, parenting, visibility, modifiers, constraints
ob_light.location = (-8.389, 4.444, 7.472)
ob_light.rotation_euler = (0.6503, 0.05522, 1.866)
ob_light.lock_rotations_4d = False
ob_light.empty_display_type = 'ARROWS'
ob_light.color = (0.0, 0.0, 0.0, 0.0)
ob_light.lineart.crease_threshold = 0.0
ob_camera.location = (-8.787, -11.58, 5.695)
ob_camera.rotation_euler = (1.186, 3.419e-06, 5.583)
ob_camera.lock_rotations_4d = False
ob_camera.empty_display_type = 'ARROWS'
ob_camera.color = (0.0, 0.0, 0.0, 0.0)
ob_camera.display_type = 'WIRE'
ob_camera.lineart.crease_threshold = 0.0
ob_empty_001.location = (13.71, -3.312, 6.552)
ob_empty_001.rotation_euler = (1.571, -0.0, -1.577)
ob_empty_001.scale = (2.506, 2.506, 2.506)
ob_empty_001.empty_display_type = 'IMAGE'
ob_empty_001.empty_display_size = 5.0
ob_empty_002.location = (-6.565, 16.56, 2.848)
ob_empty_002.rotation_euler = (1.533, -0.0002262, 0.01527)
ob_empty_002.scale = (2.506, 2.506, 2.506)
ob_empty_002.empty_display_type = 'IMAGE'
ob_empty_002.empty_display_size = 5.0
ob_shark.location = (0.0, 0.0, 0.0)
_m = ob_shark.modifiers.new('Subdivision', 'SUBSURF')
_m.levels = 2
ob_plane.location = (-0.5459, 1.243, -1.994)
ob_plane.scale = (31.52, 31.52, 31.52)
ob_point.location = (-0.4578, -2.199, 9.906)

# ---- collection membership
col_collection.objects.link(ob_light)
col_collection.objects.link(ob_camera)
col_collection.objects.link(ob_empty_001)
col_collection.objects.link(ob_empty_002)
col_collection.objects.link(ob_shark)
col_collection.objects.link(ob_plane)
col_collection.objects.link(ob_point)

# ---- scene / render settings (as saved in the file)
scene.camera = ob_camera
scene.frame_start = 1; scene.frame_end = 250; scene.frame_set(1)
scene.render.engine = 'BLENDER_EEVEE_NEXT'
scene.render.bake_bias = 0.0
scene.render.bake_samples = 0
scene.cycles.sampling_pattern = 'TABULATED_SOBOL'
scene.eevee.use_volume_custom_range = False
bpy.context.view_layer.update()
